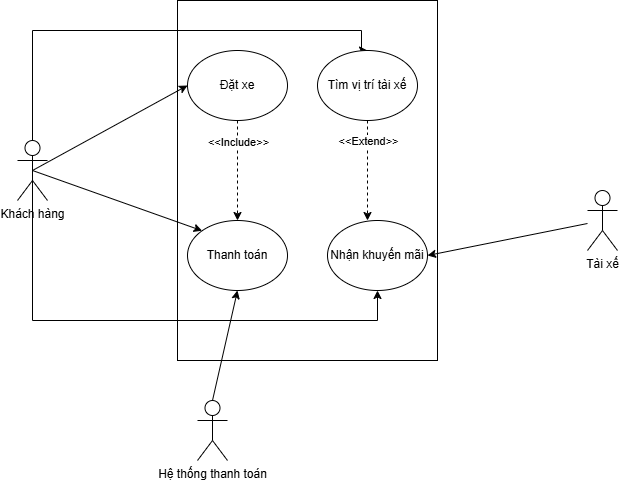

The diagram above was exported from draw.io. Its source (the exported page's mxGraphModel, read from the mxfile embedded in the PNG):
<mxGraphModel dx="1042" dy="562" grid="1" gridSize="10" guides="1" tooltips="1" connect="1" arrows="1" fold="1" page="1" pageScale="1" pageWidth="827" pageHeight="1169" math="0" shadow="0">
  <root>
    <mxCell id="0" />
    <mxCell id="1" parent="0" />
    <mxCell id="SAFjsTyfh2VZ5kF0x7DA-1" value="" style="rounded=0;whiteSpace=wrap;html=1;" vertex="1" parent="1">
      <mxGeometry x="280" y="80" width="260" height="360" as="geometry" />
    </mxCell>
    <mxCell id="wrKiE_QGekcXSJZ7O9XO-5" style="edgeStyle=orthogonalEdgeStyle;rounded=0;orthogonalLoop=1;jettySize=auto;html=1;exitX=0.5;exitY=0.5;exitDx=0;exitDy=0;exitPerimeter=0;entryX=0.5;entryY=0;entryDx=0;entryDy=0;" edge="1" parent="1" source="SAFjsTyfh2VZ5kF0x7DA-2" target="SAFjsTyfh2VZ5kF0x7DA-7">
      <mxGeometry relative="1" as="geometry">
        <Array as="points">
          <mxPoint x="135" y="110" />
          <mxPoint x="464" y="110" />
          <mxPoint x="464" y="130" />
        </Array>
      </mxGeometry>
    </mxCell>
    <mxCell id="wrKiE_QGekcXSJZ7O9XO-6" style="edgeStyle=orthogonalEdgeStyle;rounded=0;orthogonalLoop=1;jettySize=auto;html=1;exitX=0.5;exitY=0.5;exitDx=0;exitDy=0;exitPerimeter=0;entryX=0.5;entryY=1;entryDx=0;entryDy=0;" edge="1" parent="1" source="SAFjsTyfh2VZ5kF0x7DA-2" target="SAFjsTyfh2VZ5kF0x7DA-8">
      <mxGeometry relative="1" as="geometry">
        <mxPoint x="470" y="350" as="targetPoint" />
        <Array as="points">
          <mxPoint x="135" y="400" />
          <mxPoint x="480" y="400" />
        </Array>
      </mxGeometry>
    </mxCell>
    <mxCell id="SAFjsTyfh2VZ5kF0x7DA-2" value="Khách hàng" style="shape=umlActor;verticalLabelPosition=bottom;verticalAlign=top;html=1;outlineConnect=0;" vertex="1" parent="1">
      <mxGeometry x="120" y="220" width="30" height="60" as="geometry" />
    </mxCell>
    <mxCell id="SAFjsTyfh2VZ5kF0x7DA-3" value="Tài xế" style="shape=umlActor;verticalLabelPosition=bottom;verticalAlign=top;html=1;outlineConnect=0;" vertex="1" parent="1">
      <mxGeometry x="690" y="270" width="30" height="60" as="geometry" />
    </mxCell>
    <mxCell id="SAFjsTyfh2VZ5kF0x7DA-5" value="Hệ thống thanh toán" style="shape=umlActor;verticalLabelPosition=bottom;verticalAlign=top;html=1;outlineConnect=0;" vertex="1" parent="1">
      <mxGeometry x="300" y="480" width="30" height="60" as="geometry" />
    </mxCell>
    <mxCell id="SAFjsTyfh2VZ5kF0x7DA-6" value="Đặt xe" style="ellipse;whiteSpace=wrap;html=1;" vertex="1" parent="1">
      <mxGeometry x="290" y="130" width="100" height="70" as="geometry" />
    </mxCell>
    <mxCell id="SAFjsTyfh2VZ5kF0x7DA-7" value="Tìm vị trí tài xế" style="ellipse;whiteSpace=wrap;html=1;" vertex="1" parent="1">
      <mxGeometry x="420" y="130" width="100" height="70" as="geometry" />
    </mxCell>
    <mxCell id="SAFjsTyfh2VZ5kF0x7DA-8" value="Nhận khuyến mãi" style="ellipse;whiteSpace=wrap;html=1;" vertex="1" parent="1">
      <mxGeometry x="430" y="300" width="100" height="70" as="geometry" />
    </mxCell>
    <mxCell id="SAFjsTyfh2VZ5kF0x7DA-9" value="Thanh toán" style="ellipse;whiteSpace=wrap;html=1;" vertex="1" parent="1">
      <mxGeometry x="290" y="300" width="100" height="70" as="geometry" />
    </mxCell>
    <mxCell id="wrKiE_QGekcXSJZ7O9XO-3" value="" style="endArrow=classic;html=1;rounded=0;exitX=0.5;exitY=0.5;exitDx=0;exitDy=0;exitPerimeter=0;entryX=0;entryY=0.5;entryDx=0;entryDy=0;" edge="1" parent="1" source="SAFjsTyfh2VZ5kF0x7DA-2" target="SAFjsTyfh2VZ5kF0x7DA-6">
      <mxGeometry width="50" height="50" relative="1" as="geometry">
        <mxPoint x="390" y="320" as="sourcePoint" />
        <mxPoint x="440" y="270" as="targetPoint" />
      </mxGeometry>
    </mxCell>
    <mxCell id="wrKiE_QGekcXSJZ7O9XO-4" value="" style="endArrow=classic;html=1;rounded=0;exitX=0.5;exitY=0.5;exitDx=0;exitDy=0;exitPerimeter=0;entryX=0;entryY=0;entryDx=0;entryDy=0;" edge="1" parent="1" source="SAFjsTyfh2VZ5kF0x7DA-2" target="SAFjsTyfh2VZ5kF0x7DA-9">
      <mxGeometry width="50" height="50" relative="1" as="geometry">
        <mxPoint x="390" y="320" as="sourcePoint" />
        <mxPoint x="440" y="270" as="targetPoint" />
      </mxGeometry>
    </mxCell>
    <mxCell id="wrKiE_QGekcXSJZ7O9XO-7" value="" style="endArrow=classic;html=1;rounded=0;entryX=1;entryY=0.5;entryDx=0;entryDy=0;" edge="1" parent="1" source="SAFjsTyfh2VZ5kF0x7DA-3" target="SAFjsTyfh2VZ5kF0x7DA-8">
      <mxGeometry width="50" height="50" relative="1" as="geometry">
        <mxPoint x="390" y="320" as="sourcePoint" />
        <mxPoint x="440" y="270" as="targetPoint" />
      </mxGeometry>
    </mxCell>
    <mxCell id="wrKiE_QGekcXSJZ7O9XO-9" style="edgeStyle=orthogonalEdgeStyle;rounded=0;orthogonalLoop=1;jettySize=auto;html=1;exitX=0.5;exitY=1;exitDx=0;exitDy=0;entryX=0.5;entryY=0;entryDx=0;entryDy=0;dashed=1;" edge="1" parent="1" source="SAFjsTyfh2VZ5kF0x7DA-6" target="SAFjsTyfh2VZ5kF0x7DA-9">
      <mxGeometry relative="1" as="geometry" />
    </mxCell>
    <mxCell id="wrKiE_QGekcXSJZ7O9XO-10" value="&amp;lt;&amp;lt;Include&amp;gt;&amp;gt;" style="edgeLabel;html=1;align=center;verticalAlign=middle;resizable=0;points=[];" vertex="1" connectable="0" parent="wrKiE_QGekcXSJZ7O9XO-9">
      <mxGeometry x="-0.5846" relative="1" as="geometry">
        <mxPoint as="offset" />
      </mxGeometry>
    </mxCell>
    <mxCell id="wrKiE_QGekcXSJZ7O9XO-11" style="edgeStyle=orthogonalEdgeStyle;rounded=0;orthogonalLoop=1;jettySize=auto;html=1;dashed=1;" edge="1" parent="1" source="SAFjsTyfh2VZ5kF0x7DA-7">
      <mxGeometry relative="1" as="geometry">
        <mxPoint x="470" y="300" as="targetPoint" />
      </mxGeometry>
    </mxCell>
    <mxCell id="wrKiE_QGekcXSJZ7O9XO-12" value="&amp;lt;&amp;lt;Extend&amp;gt;&amp;gt;" style="edgeLabel;html=1;align=center;verticalAlign=middle;resizable=0;points=[];" vertex="1" connectable="0" parent="wrKiE_QGekcXSJZ7O9XO-11">
      <mxGeometry x="-0.6059" relative="1" as="geometry">
        <mxPoint as="offset" />
      </mxGeometry>
    </mxCell>
    <mxCell id="wrKiE_QGekcXSJZ7O9XO-14" value="" style="endArrow=classic;html=1;rounded=0;exitX=0.5;exitY=0;exitDx=0;exitDy=0;exitPerimeter=0;entryX=0.5;entryY=1;entryDx=0;entryDy=0;" edge="1" parent="1" source="SAFjsTyfh2VZ5kF0x7DA-5" target="SAFjsTyfh2VZ5kF0x7DA-9">
      <mxGeometry width="50" height="50" relative="1" as="geometry">
        <mxPoint x="390" y="320" as="sourcePoint" />
        <mxPoint x="440" y="270" as="targetPoint" />
      </mxGeometry>
    </mxCell>
  </root>
</mxGraphModel>